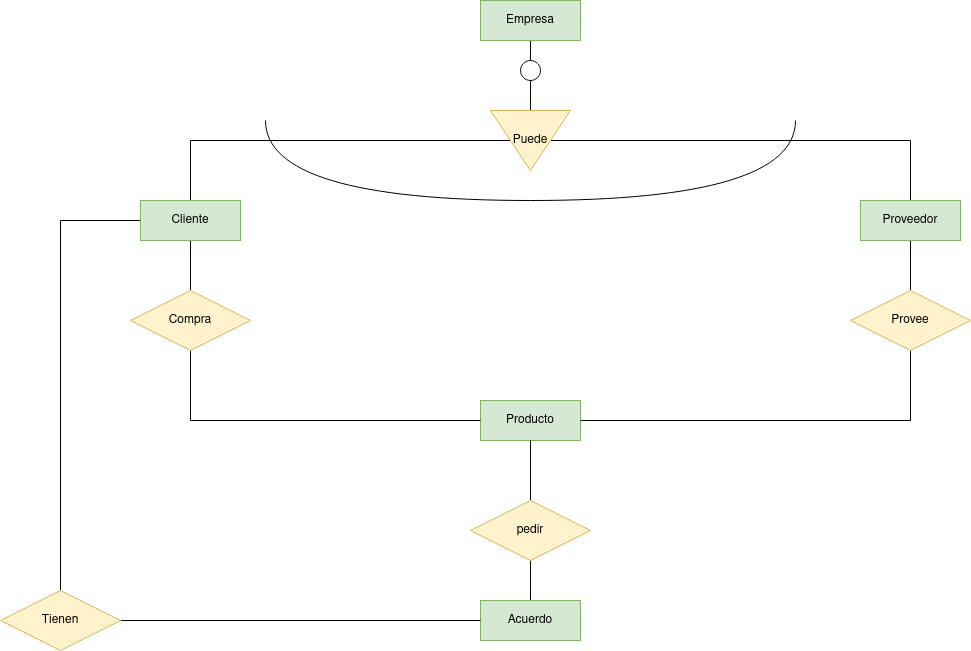

The diagram above was exported from draw.io. Its source (the exported page's mxGraphModel, read from the mxfile embedded in the PNG):
<mxGraphModel dx="2261" dy="752" grid="1" gridSize="10" guides="1" tooltips="1" connect="1" arrows="1" fold="1" page="1" pageScale="1" pageWidth="827" pageHeight="1169" math="0" shadow="0">
  <root>
    <mxCell id="0" />
    <mxCell id="1" parent="0" />
    <mxCell id="z9xERQ1fVSM9K1PNe5G9-4" style="edgeStyle=orthogonalEdgeStyle;rounded=0;orthogonalLoop=1;jettySize=auto;html=1;exitX=0.5;exitY=1;exitDx=0;exitDy=0;entryX=0.5;entryY=0;entryDx=0;entryDy=0;endArrow=none;endFill=0;" edge="1" parent="1" source="z9xERQ1fVSM9K1PNe5G9-1" target="z9xERQ1fVSM9K1PNe5G9-3">
      <mxGeometry relative="1" as="geometry" />
    </mxCell>
    <mxCell id="z9xERQ1fVSM9K1PNe5G9-1" value="Empresa" style="whiteSpace=wrap;html=1;align=center;fillColor=#d5e8d4;strokeColor=#82b366;" vertex="1" parent="1">
      <mxGeometry x="350" y="120" width="100" height="40" as="geometry" />
    </mxCell>
    <mxCell id="z9xERQ1fVSM9K1PNe5G9-7" style="edgeStyle=orthogonalEdgeStyle;rounded=0;orthogonalLoop=1;jettySize=auto;html=1;exitX=0.5;exitY=1;exitDx=0;exitDy=0;entryX=0;entryY=0.5;entryDx=0;entryDy=0;endArrow=none;endFill=0;" edge="1" parent="1" source="z9xERQ1fVSM9K1PNe5G9-3" target="z9xERQ1fVSM9K1PNe5G9-6">
      <mxGeometry relative="1" as="geometry" />
    </mxCell>
    <mxCell id="z9xERQ1fVSM9K1PNe5G9-3" value="" style="ellipse;whiteSpace=wrap;html=1;aspect=fixed;" vertex="1" parent="1">
      <mxGeometry x="390" y="180" width="20" height="20" as="geometry" />
    </mxCell>
    <mxCell id="z9xERQ1fVSM9K1PNe5G9-21" style="edgeStyle=orthogonalEdgeStyle;rounded=0;orthogonalLoop=1;jettySize=auto;html=1;exitX=0.5;exitY=1;exitDx=0;exitDy=0;entryX=0.5;entryY=0;entryDx=0;entryDy=0;endArrow=none;endFill=0;" edge="1" parent="1" source="z9xERQ1fVSM9K1PNe5G9-6" target="z9xERQ1fVSM9K1PNe5G9-8">
      <mxGeometry relative="1" as="geometry" />
    </mxCell>
    <mxCell id="z9xERQ1fVSM9K1PNe5G9-24" style="edgeStyle=orthogonalEdgeStyle;rounded=0;orthogonalLoop=1;jettySize=auto;html=1;exitX=0.5;exitY=0;exitDx=0;exitDy=0;entryX=0.5;entryY=0;entryDx=0;entryDy=0;endArrow=none;endFill=0;" edge="1" parent="1" source="z9xERQ1fVSM9K1PNe5G9-6" target="z9xERQ1fVSM9K1PNe5G9-10">
      <mxGeometry relative="1" as="geometry" />
    </mxCell>
    <mxCell id="z9xERQ1fVSM9K1PNe5G9-6" value="Puede" style="triangle;whiteSpace=wrap;html=1;direction=south;fillColor=#fff2cc;strokeColor=#d6b656;" vertex="1" parent="1">
      <mxGeometry x="360" y="230" width="80" height="60" as="geometry" />
    </mxCell>
    <mxCell id="z9xERQ1fVSM9K1PNe5G9-16" style="edgeStyle=orthogonalEdgeStyle;rounded=0;orthogonalLoop=1;jettySize=auto;html=1;exitX=0.5;exitY=1;exitDx=0;exitDy=0;entryX=0.5;entryY=0;entryDx=0;entryDy=0;endArrow=none;endFill=0;" edge="1" parent="1" source="z9xERQ1fVSM9K1PNe5G9-8" target="z9xERQ1fVSM9K1PNe5G9-15">
      <mxGeometry relative="1" as="geometry" />
    </mxCell>
    <mxCell id="z9xERQ1fVSM9K1PNe5G9-30" style="edgeStyle=orthogonalEdgeStyle;rounded=0;orthogonalLoop=1;jettySize=auto;html=1;exitX=0;exitY=0.5;exitDx=0;exitDy=0;entryX=0.5;entryY=0;entryDx=0;entryDy=0;endArrow=none;endFill=0;" edge="1" parent="1" source="z9xERQ1fVSM9K1PNe5G9-8" target="z9xERQ1fVSM9K1PNe5G9-29">
      <mxGeometry relative="1" as="geometry" />
    </mxCell>
    <mxCell id="z9xERQ1fVSM9K1PNe5G9-8" value="Cliente" style="whiteSpace=wrap;html=1;align=center;fillColor=#d5e8d4;strokeColor=#82b366;" vertex="1" parent="1">
      <mxGeometry x="10" y="320" width="100" height="40" as="geometry" />
    </mxCell>
    <mxCell id="z9xERQ1fVSM9K1PNe5G9-19" style="edgeStyle=orthogonalEdgeStyle;rounded=0;orthogonalLoop=1;jettySize=auto;html=1;exitX=0.5;exitY=1;exitDx=0;exitDy=0;entryX=0.5;entryY=0;entryDx=0;entryDy=0;endArrow=none;endFill=0;" edge="1" parent="1" source="z9xERQ1fVSM9K1PNe5G9-10" target="z9xERQ1fVSM9K1PNe5G9-18">
      <mxGeometry relative="1" as="geometry" />
    </mxCell>
    <mxCell id="z9xERQ1fVSM9K1PNe5G9-10" value="Proveedor" style="whiteSpace=wrap;html=1;align=center;fillColor=#d5e8d4;strokeColor=#82b366;" vertex="1" parent="1">
      <mxGeometry x="730" y="320" width="100" height="40" as="geometry" />
    </mxCell>
    <mxCell id="z9xERQ1fVSM9K1PNe5G9-14" value="&lt;div&gt;Producto&lt;/div&gt;" style="whiteSpace=wrap;html=1;align=center;fillColor=#d5e8d4;strokeColor=#82b366;" vertex="1" parent="1">
      <mxGeometry x="350" y="520" width="100" height="40" as="geometry" />
    </mxCell>
    <mxCell id="z9xERQ1fVSM9K1PNe5G9-17" style="edgeStyle=orthogonalEdgeStyle;rounded=0;orthogonalLoop=1;jettySize=auto;html=1;exitX=0.5;exitY=1;exitDx=0;exitDy=0;entryX=0;entryY=0.5;entryDx=0;entryDy=0;endArrow=none;endFill=0;" edge="1" parent="1" source="z9xERQ1fVSM9K1PNe5G9-15" target="z9xERQ1fVSM9K1PNe5G9-14">
      <mxGeometry relative="1" as="geometry" />
    </mxCell>
    <mxCell id="z9xERQ1fVSM9K1PNe5G9-15" value="Compra" style="shape=rhombus;perimeter=rhombusPerimeter;whiteSpace=wrap;html=1;align=center;fillColor=#fff2cc;strokeColor=#d6b656;" vertex="1" parent="1">
      <mxGeometry y="410" width="120" height="60" as="geometry" />
    </mxCell>
    <mxCell id="z9xERQ1fVSM9K1PNe5G9-26" style="edgeStyle=orthogonalEdgeStyle;rounded=0;orthogonalLoop=1;jettySize=auto;html=1;exitX=0.5;exitY=1;exitDx=0;exitDy=0;entryX=1;entryY=0.5;entryDx=0;entryDy=0;endArrow=none;endFill=0;" edge="1" parent="1" source="z9xERQ1fVSM9K1PNe5G9-18" target="z9xERQ1fVSM9K1PNe5G9-14">
      <mxGeometry relative="1" as="geometry" />
    </mxCell>
    <mxCell id="z9xERQ1fVSM9K1PNe5G9-18" value="Provee" style="shape=rhombus;perimeter=rhombusPerimeter;whiteSpace=wrap;html=1;align=center;fillColor=#fff2cc;strokeColor=#d6b656;" vertex="1" parent="1">
      <mxGeometry x="720" y="410" width="120" height="60" as="geometry" />
    </mxCell>
    <mxCell id="z9xERQ1fVSM9K1PNe5G9-37" style="edgeStyle=orthogonalEdgeStyle;rounded=0;orthogonalLoop=1;jettySize=auto;html=1;entryX=0.5;entryY=1;entryDx=0;entryDy=0;endArrow=none;endFill=0;" edge="1" parent="1" source="z9xERQ1fVSM9K1PNe5G9-27" target="z9xERQ1fVSM9K1PNe5G9-36">
      <mxGeometry relative="1" as="geometry" />
    </mxCell>
    <mxCell id="z9xERQ1fVSM9K1PNe5G9-27" value="Acuerdo" style="whiteSpace=wrap;html=1;align=center;fillColor=#d5e8d4;strokeColor=#82b366;" vertex="1" parent="1">
      <mxGeometry x="350" y="720" width="100" height="40" as="geometry" />
    </mxCell>
    <mxCell id="z9xERQ1fVSM9K1PNe5G9-33" style="edgeStyle=orthogonalEdgeStyle;rounded=0;orthogonalLoop=1;jettySize=auto;html=1;exitX=1;exitY=0.5;exitDx=0;exitDy=0;entryX=0;entryY=0.5;entryDx=0;entryDy=0;endArrow=none;endFill=0;" edge="1" parent="1" source="z9xERQ1fVSM9K1PNe5G9-29" target="z9xERQ1fVSM9K1PNe5G9-27">
      <mxGeometry relative="1" as="geometry" />
    </mxCell>
    <mxCell id="z9xERQ1fVSM9K1PNe5G9-29" value="Tienen" style="shape=rhombus;perimeter=rhombusPerimeter;whiteSpace=wrap;html=1;align=center;fillColor=#fff2cc;strokeColor=#d6b656;" vertex="1" parent="1">
      <mxGeometry x="-130" y="710" width="120" height="60" as="geometry" />
    </mxCell>
    <mxCell id="z9xERQ1fVSM9K1PNe5G9-34" value="" style="shape=requiredInterface;html=1;verticalLabelPosition=bottom;sketch=0;direction=south;" vertex="1" parent="1">
      <mxGeometry x="135" y="240" width="530" height="80" as="geometry" />
    </mxCell>
    <mxCell id="z9xERQ1fVSM9K1PNe5G9-38" style="edgeStyle=orthogonalEdgeStyle;rounded=0;orthogonalLoop=1;jettySize=auto;html=1;exitX=0.5;exitY=0;exitDx=0;exitDy=0;entryX=0.5;entryY=1;entryDx=0;entryDy=0;endArrow=none;endFill=0;" edge="1" parent="1" source="z9xERQ1fVSM9K1PNe5G9-36" target="z9xERQ1fVSM9K1PNe5G9-14">
      <mxGeometry relative="1" as="geometry" />
    </mxCell>
    <mxCell id="z9xERQ1fVSM9K1PNe5G9-36" value="pedir" style="shape=rhombus;perimeter=rhombusPerimeter;whiteSpace=wrap;html=1;align=center;fillColor=#fff2cc;strokeColor=#d6b656;" vertex="1" parent="1">
      <mxGeometry x="340" y="620" width="120" height="60" as="geometry" />
    </mxCell>
  </root>
</mxGraphModel>